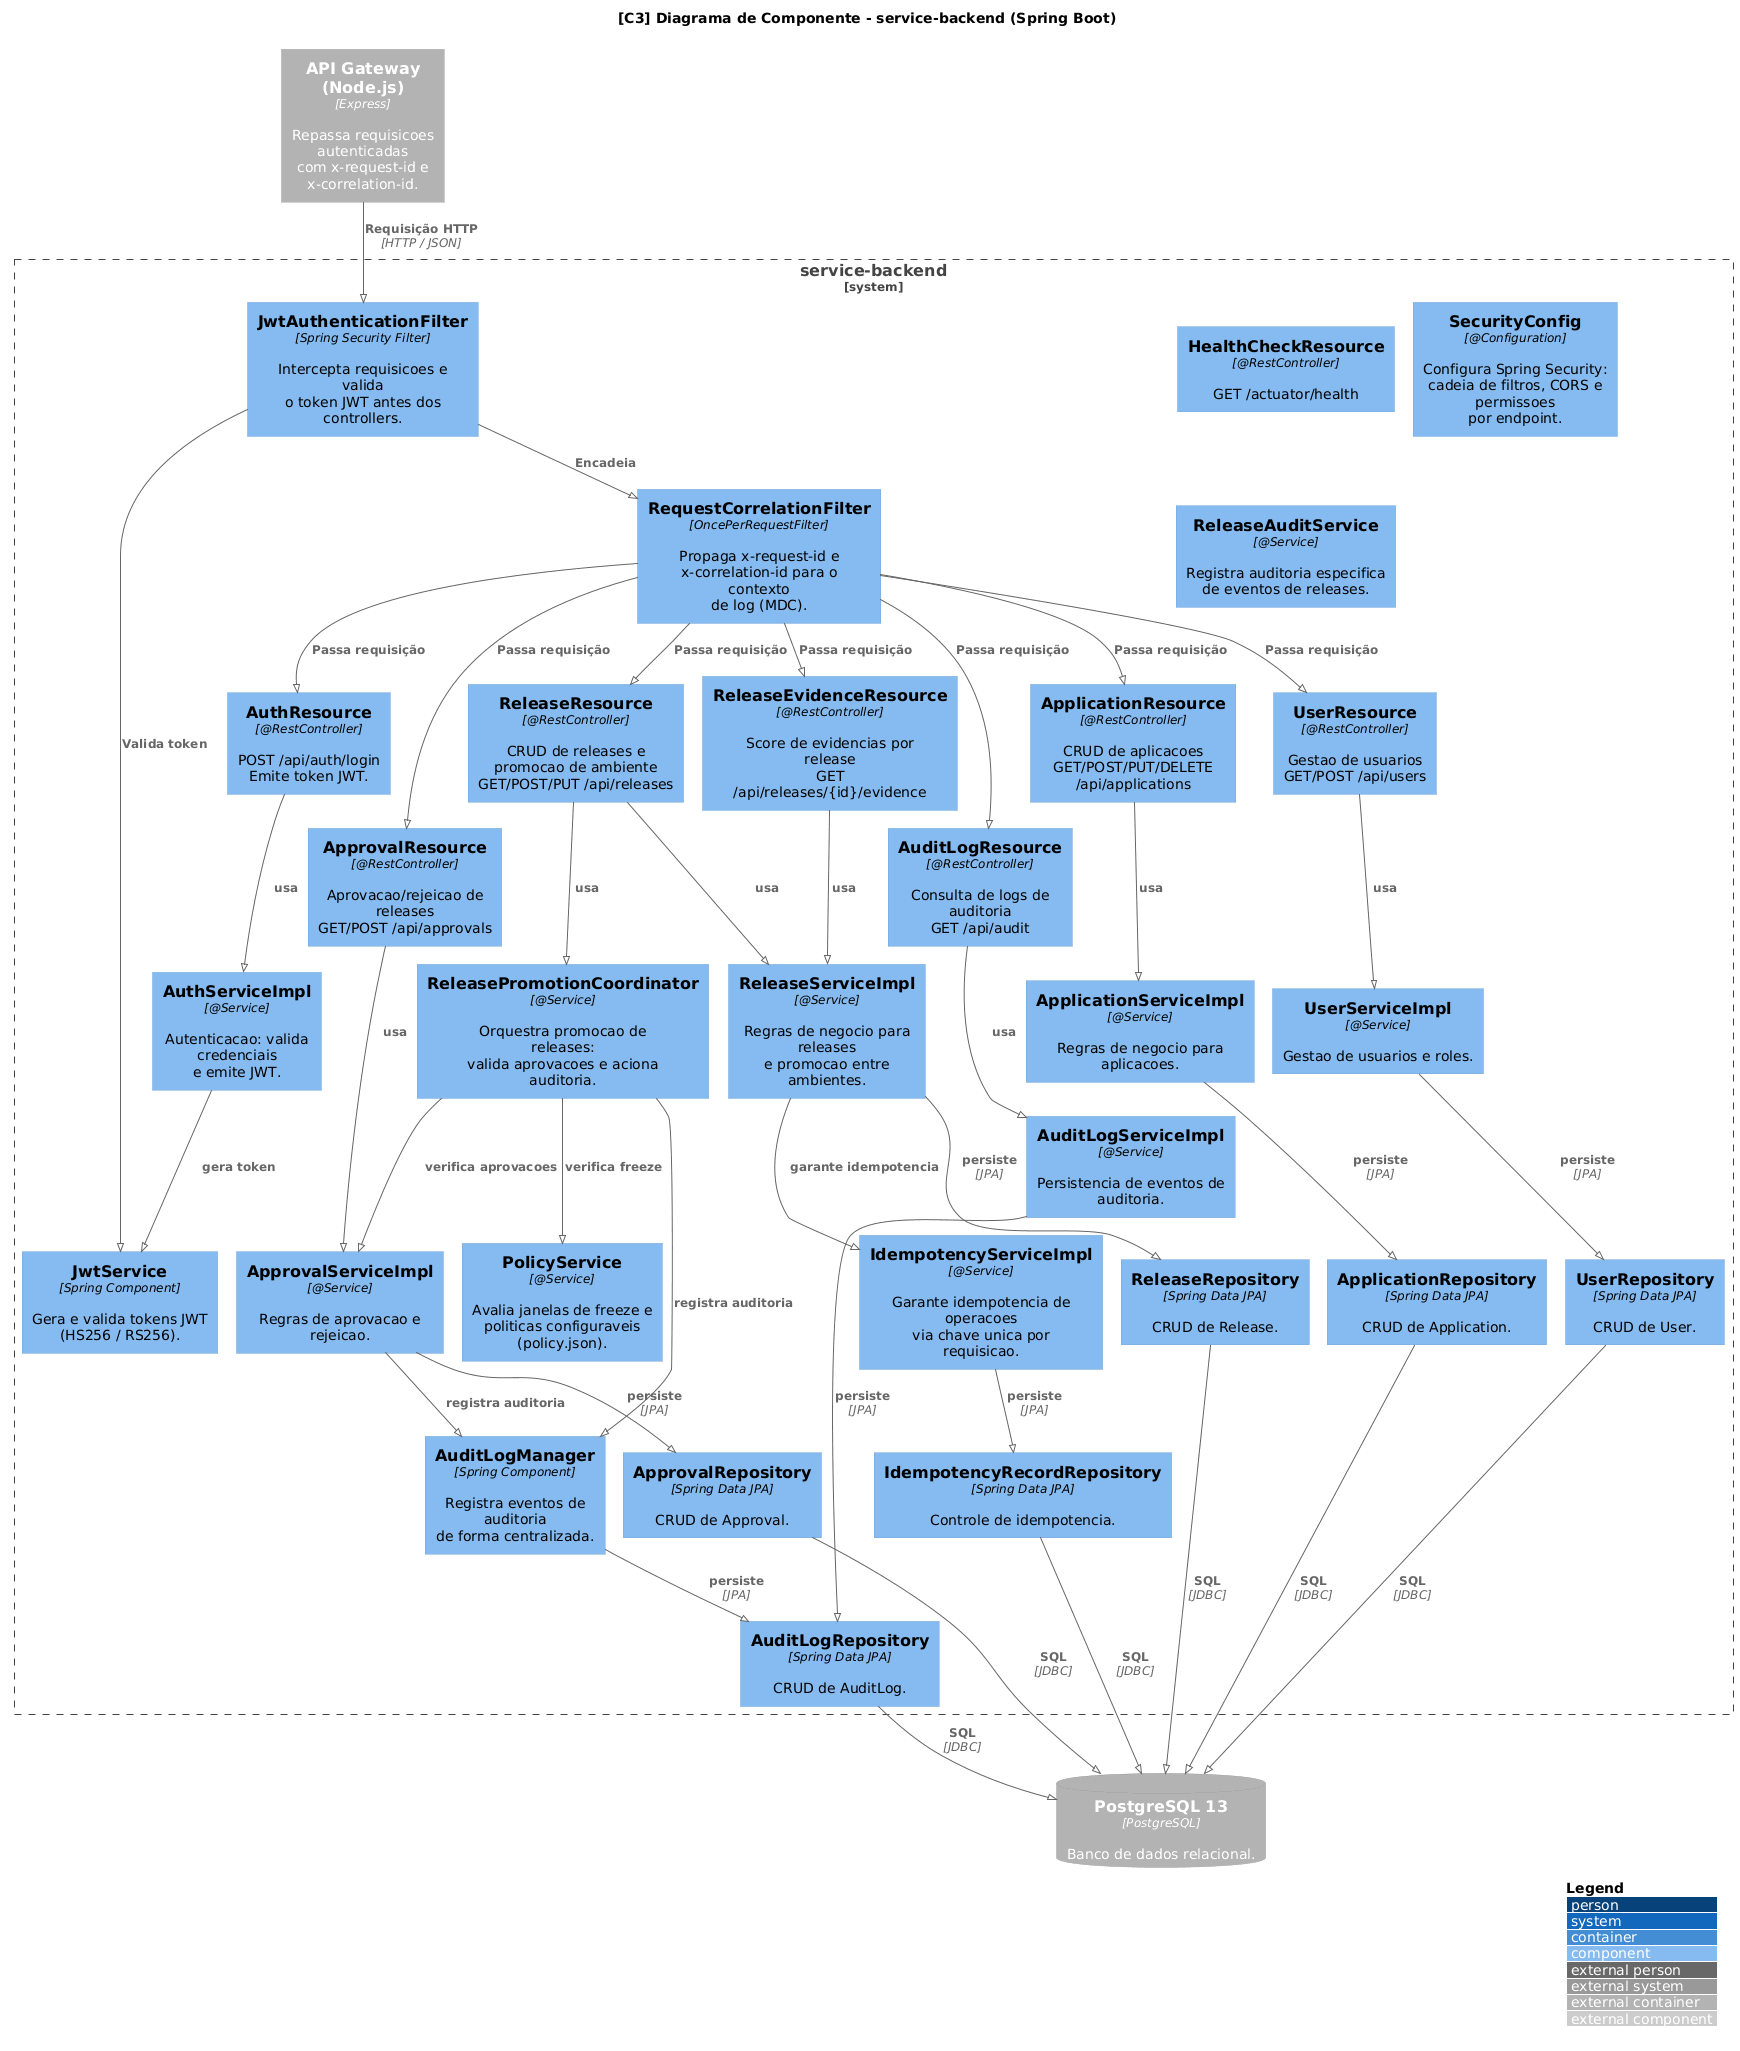

The diagram above was rendered by PlantUML. Its source (embedded in the PNG):
@startuml C3-Component-Backend
!pragma layout smetana
!include https://raw.githubusercontent.com/plantuml-stdlib/C4-PlantUML/master/C4_Component.puml

LAYOUT_WITH_LEGEND()

title [C3] Diagrama de Componente - service-backend (Spring Boot)

' Containers externos
Container_Ext(gateway, "API Gateway (Node.js)", "Express", "Repassa requisicoes autenticadas\ncom x-request-id e x-correlation-id.")
ContainerDb_Ext(db, "PostgreSQL 13", "PostgreSQL", "Banco de dados relacional.")

System_Boundary(backend, "service-backend") {

    ' Camada REST
    Component(authResource,        "AuthResource",           "@RestController", "POST /api/auth/login\nEmite token JWT.")
    Component(applicationResource, "ApplicationResource",    "@RestController", "CRUD de aplicacoes\nGET/POST/PUT/DELETE /api/applications")
    Component(releaseResource,     "ReleaseResource",        "@RestController", "CRUD de releases e\npromocao de ambiente\nGET/POST/PUT /api/releases")
    Component(approvalResource,    "ApprovalResource",       "@RestController", "Aprovacao/rejeicao de releases\nGET/POST /api/approvals")
    Component(auditResource,       "AuditLogResource",       "@RestController", "Consulta de logs de auditoria\nGET /api/audit")
    Component(userResource,        "UserResource",           "@RestController", "Gestao de usuarios\nGET/POST /api/users")
    Component(evidenceResource,    "ReleaseEvidenceResource","@RestController", "Score de evidencias por release\nGET /api/releases/{id}/evidence")
    Component(healthResource,      "HealthCheckResource",    "@RestController", "GET /actuator/health")

    ' Seguranca
    Component(jwtFilter, "JwtAuthenticationFilter", "Spring Security Filter", "Intercepta requisicoes e valida\no token JWT antes dos controllers.")
    Component(jwtService, "JwtService", "Spring Component", "Gera e valida tokens JWT\n(HS256 / RS256).")
    Component(securityCfg, "SecurityConfig", "@Configuration", "Configura Spring Security:\ncadeia de filtros, CORS e permissoes\npor endpoint.")
    Component(auditMgr, "AuditLogManager", "Spring Component", "Registra eventos de auditoria\nde forma centralizada.")
    Component(correlationFilter, "RequestCorrelationFilter", "OncePerRequestFilter", "Propaga x-request-id e\nx-correlation-id para o contexto\nde log (MDC).")

    ' Servicos de negocio
    Component(applicationSvc, "ApplicationServiceImpl", "@Service", "Regras de negocio para aplicacoes.")
    Component(releaseSvc, "ReleaseServiceImpl", "@Service", "Regras de negocio para releases\ne promocao entre ambientes.")
    Component(promotionSvc, "ReleasePromotionCoordinator", "@Service", "Orquestra promocao de releases:\nvalida aprovacoes e aciona auditoria.")
    Component(approvalSvc, "ApprovalServiceImpl", "@Service", "Regras de aprovacao e rejeicao.")
    Component(auditSvc, "AuditLogServiceImpl", "@Service", "Persistencia de eventos de auditoria.")
    Component(policySvc, "PolicyService", "@Service", "Avalia janelas de freeze e\npoliticas configuraveis (policy.json).")
    Component(idempotencySvc, "IdempotencyServiceImpl", "@Service", "Garante idempotencia de operacoes\nvia chave unica por requisicao.")
    Component(authSvc, "AuthServiceImpl", "@Service", "Autenticacao: valida credenciais\ne emite JWT.")
    Component(userSvc, "UserServiceImpl", "@Service", "Gestao de usuarios e roles.")
    Component(auditRelSvc, "ReleaseAuditService", "@Service", "Registra auditoria especifica\nde eventos de releases.")

    ' Repositorios
    Component(appRepo,     "ApplicationRepository",     "Spring Data JPA",  "CRUD de Application.")
    Component(releaseRepo, "ReleaseRepository",         "Spring Data JPA",  "CRUD de Release.")
    Component(approvalRepo,"ApprovalRepository",        "Spring Data JPA",  "CRUD de Approval.")
    Component(auditRepo,   "AuditLogRepository",        "Spring Data JPA",  "CRUD de AuditLog.")
    Component(userRepo,    "UserRepository",            "Spring Data JPA",  "CRUD de User.")
    Component(idmpRepo,    "IdempotencyRecordRepository","Spring Data JPA", "Controle de idempotencia.")
}

' Relacoes: gateway -> filtros -> controllers
Rel(gateway, jwtFilter,    "Requisição HTTP",             "HTTP / JSON")
Rel(jwtFilter, jwtService, "Valida token",                "")
Rel(jwtFilter, correlationFilter, "Encadeia",             "")

Rel(correlationFilter, authResource,        "Passa requisição", "")
Rel(correlationFilter, applicationResource, "Passa requisição", "")
Rel(correlationFilter, releaseResource,     "Passa requisição", "")
Rel(correlationFilter, approvalResource,    "Passa requisição", "")
Rel(correlationFilter, auditResource,       "Passa requisição", "")
Rel(correlationFilter, userResource,        "Passa requisição", "")
Rel(correlationFilter, evidenceResource,    "Passa requisição", "")

' Relacoes: controllers -> servicos
Rel(authResource,        authSvc,        "usa", "")
Rel(applicationResource, applicationSvc, "usa", "")
Rel(releaseResource,     releaseSvc,     "usa", "")
Rel(releaseResource,     promotionSvc,   "usa", "")
Rel(approvalResource,    approvalSvc,    "usa", "")
Rel(auditResource,       auditSvc,       "usa", "")
Rel(userResource,        userSvc,        "usa", "")
Rel(evidenceResource,    releaseSvc,     "usa", "")

' Relacoes: servicos -> servicos
Rel(promotionSvc, approvalSvc,   "verifica aprovacoes", "")
Rel(promotionSvc, policySvc,     "verifica freeze",     "")
Rel(promotionSvc, auditMgr,      "registra auditoria",  "")
Rel(releaseSvc,   idempotencySvc,"garante idempotencia", "")
Rel(approvalSvc,  auditMgr,      "registra auditoria",  "")
Rel(authSvc,      jwtService,    "gera token",          "")

' Relacoes: servicos -> repositorios
Rel(applicationSvc, appRepo,     "persiste", "JPA")
Rel(releaseSvc,     releaseRepo, "persiste", "JPA")
Rel(approvalSvc,    approvalRepo,"persiste", "JPA")
Rel(auditSvc,       auditRepo,   "persiste", "JPA")
Rel(auditMgr,       auditRepo,   "persiste", "JPA")
Rel(userSvc,        userRepo,    "persiste", "JPA")
Rel(idempotencySvc, idmpRepo,    "persiste", "JPA")

' Relacoes: repositorios -> banco
Rel(appRepo,     db, "SQL", "JDBC")
Rel(releaseRepo, db, "SQL", "JDBC")
Rel(approvalRepo,db, "SQL", "JDBC")
Rel(auditRepo,   db, "SQL", "JDBC")
Rel(userRepo,    db, "SQL", "JDBC")
Rel(idmpRepo,    db, "SQL", "JDBC")

@enduml